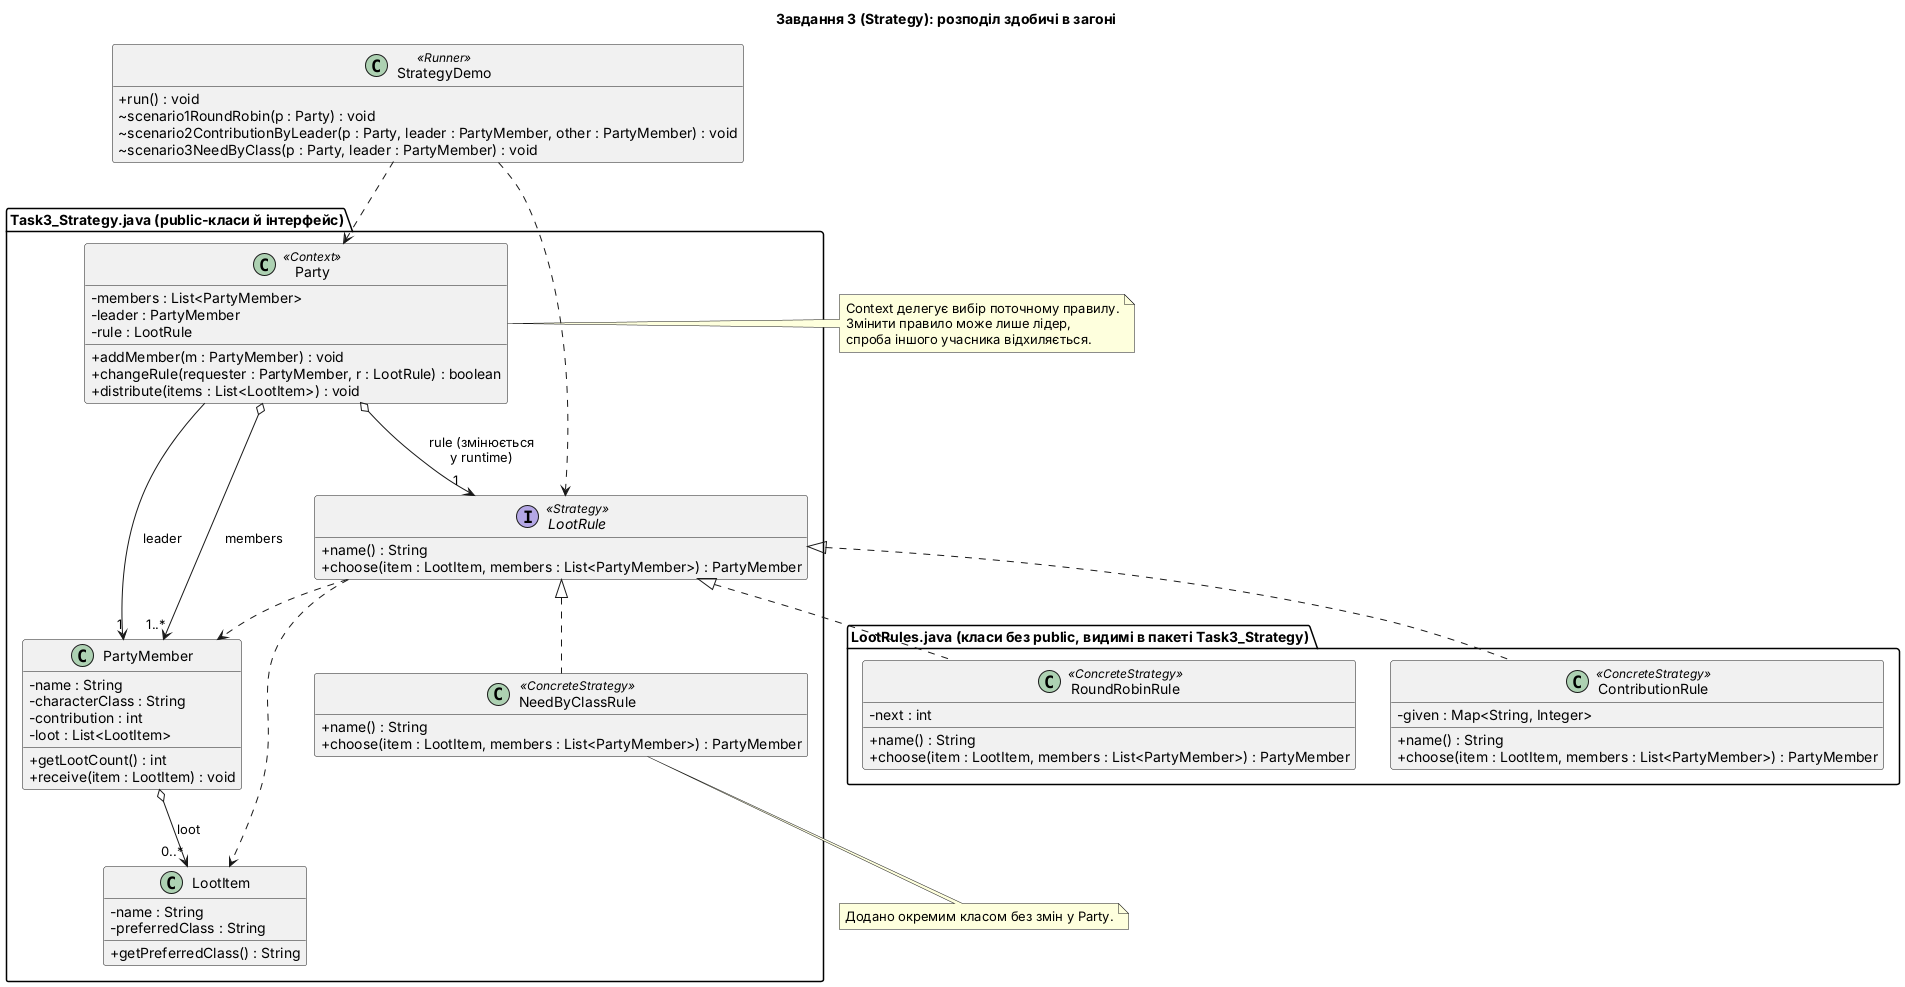

The diagram above was rendered by PlantUML. Its source (embedded in the PNG):
@startuml
title Завдання 3 (Strategy): розподіл здобичі в загоні
skinparam classAttributeIconSize 0
skinparam shadowing false
set separator none
hide empty members

package "Task3_Strategy.java (public-класи й інтерфейс)" {
  class Party <<Context>> {
    - members : List<PartyMember>
    - leader : PartyMember
    - rule : LootRule
    + addMember(m : PartyMember) : void
    + changeRule(requester : PartyMember, r : LootRule) : boolean
    + distribute(items : List<LootItem>) : void
  }

  interface LootRule <<Strategy>> {
    + name() : String
    + choose(item : LootItem, members : List<PartyMember>) : PartyMember
  }

  class NeedByClassRule <<ConcreteStrategy>> {
    + name() : String
    + choose(item : LootItem, members : List<PartyMember>) : PartyMember
  }

  class PartyMember {
    - name : String
    - characterClass : String
    - contribution : int
    - loot : List<LootItem>
    + getLootCount() : int
    + receive(item : LootItem) : void
  }

  class LootItem {
    - name : String
    - preferredClass : String
    + getPreferredClass() : String
  }
}

package "LootRules.java (класи без public, видимі в пакеті Task3_Strategy)" {
  class RoundRobinRule <<ConcreteStrategy>> {
    - next : int
    + name() : String
    + choose(item : LootItem, members : List<PartyMember>) : PartyMember
  }
  class ContributionRule <<ConcreteStrategy>> {
    - given : Map<String, Integer>
    + name() : String
    + choose(item : LootItem, members : List<PartyMember>) : PartyMember
  }
}

class StrategyDemo <<Runner>> {
  + run() : void
  ~ scenario1RoundRobin(p : Party) : void
  ~ scenario2ContributionByLeader(p : Party, leader : PartyMember, other : PartyMember) : void
  ~ scenario3NeedByClass(p : Party, leader : PartyMember) : void
}

Party o--> "1" LootRule : rule (змінюється\nу runtime)
Party o--> "1..*" PartyMember : members
Party --> "1" PartyMember : leader
PartyMember o--> "0..*" LootItem : loot
LootRule ..> LootItem
LootRule ..> PartyMember

LootRule <|.. RoundRobinRule
LootRule <|.. ContributionRule
LootRule <|.. NeedByClassRule

StrategyDemo ..> Party
StrategyDemo ..> LootRule

note right of Party
  Context делегує вибір поточному правилу.
  Змінити правило може лише лідер,
  спроба іншого учасника відхиляється.
end note

note bottom of NeedByClassRule
  Додано окремим класом без змін у Party.
end note
@enduml